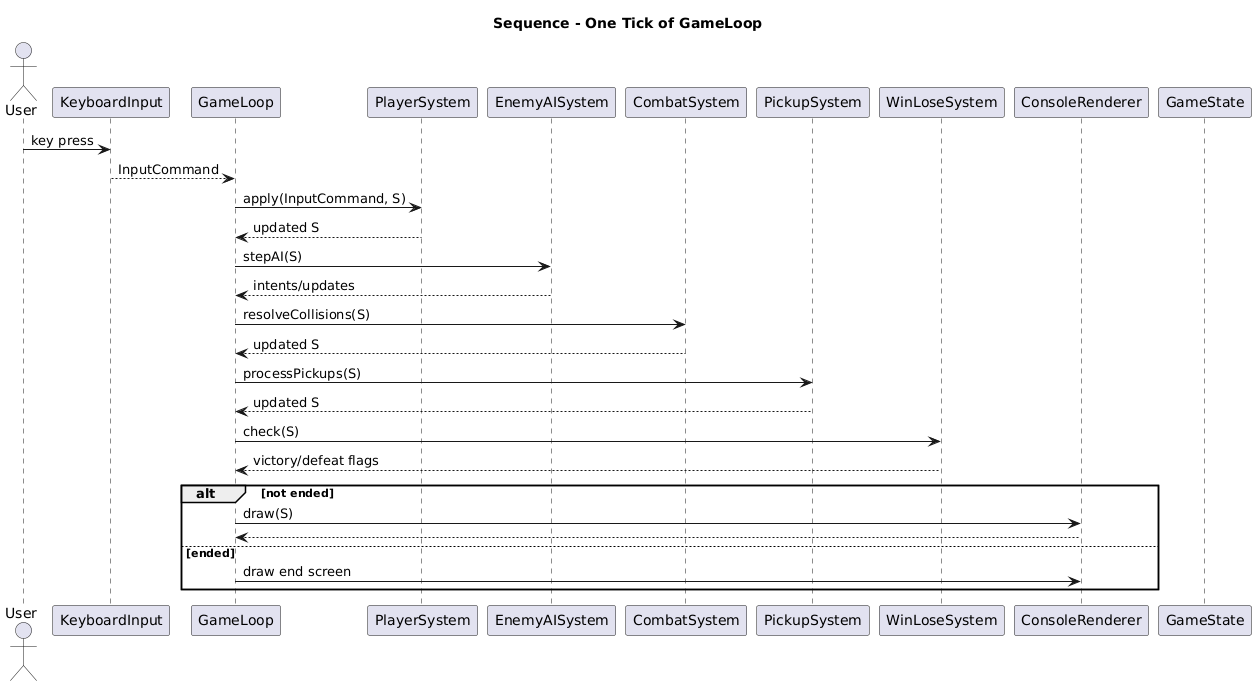

The diagram above was rendered by PlantUML. Its source (embedded in the PNG):
@startuml
title "Sequence - One Tick of GameLoop"

actor User
participant KeyboardInput as In
participant GameLoop as Loop
participant PlayerSystem as PS
participant EnemyAISystem as ES
participant CombatSystem as CS
participant PickupSystem as PU
participant WinLoseSystem as WS
participant ConsoleRenderer as R
participant GameState as S

User -> In : key press
In --> Loop : InputCommand
Loop -> PS : apply(InputCommand, S)
PS --> Loop : updated S

Loop -> ES : stepAI(S)
ES --> Loop : intents/updates

Loop -> CS : resolveCollisions(S)
CS --> Loop : updated S

Loop -> PU : processPickups(S)
PU --> Loop : updated S

Loop -> WS : check(S)
WS --> Loop : victory/defeat flags

alt not ended
  Loop -> R : draw(S)
  R --> Loop
else ended
  Loop -> R : draw end screen
end
@enduml